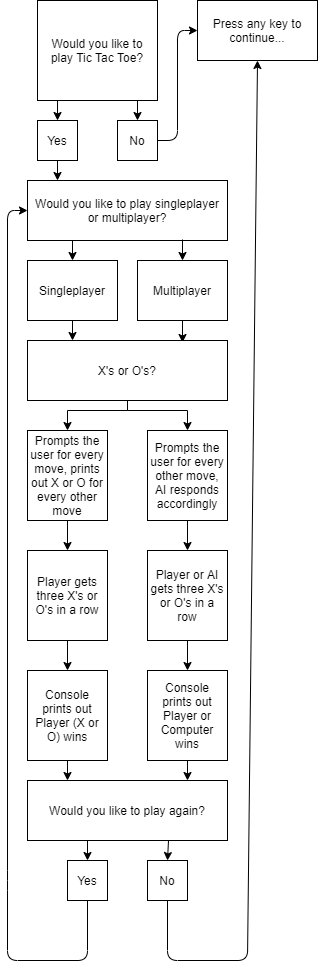

The diagram above was exported from draw.io. Its source (the exported page's mxGraphModel, read from the mxfile embedded in the PNG):
<mxGraphModel dx="1422" dy="713" grid="1" gridSize="10" guides="1" tooltips="1" connect="1" arrows="1" fold="1" page="1" pageScale="1" pageWidth="850" pageHeight="1100" math="0" shadow="0">
  <root>
    <mxCell id="0" />
    <mxCell id="1" parent="0" />
    <mxCell id="_OHgWAw2nYJfRaqndU2Z-4" value="Would you like to play Tic Tac Toe?" style="rounded=0;whiteSpace=wrap;html=1;" parent="1" vertex="1">
      <mxGeometry x="40" y="40" width="120" height="100" as="geometry" />
    </mxCell>
    <mxCell id="_OHgWAw2nYJfRaqndU2Z-7" value="Yes" style="rounded=0;whiteSpace=wrap;html=1;" parent="1" vertex="1">
      <mxGeometry x="40" y="160" width="40" height="40" as="geometry" />
    </mxCell>
    <mxCell id="_OHgWAw2nYJfRaqndU2Z-9" value="No" style="rounded=0;whiteSpace=wrap;html=1;" parent="1" vertex="1">
      <mxGeometry x="120" y="160" width="40" height="40" as="geometry" />
    </mxCell>
    <mxCell id="_OHgWAw2nYJfRaqndU2Z-10" value="Press any key to continue..." style="rounded=0;whiteSpace=wrap;html=1;" parent="1" vertex="1">
      <mxGeometry x="200" y="40" width="120" height="60" as="geometry" />
    </mxCell>
    <mxCell id="_OHgWAw2nYJfRaqndU2Z-12" value="" style="endArrow=classic;html=1;entryX=0;entryY=0.5;entryDx=0;entryDy=0;exitX=1;exitY=0.5;exitDx=0;exitDy=0;" parent="1" source="_OHgWAw2nYJfRaqndU2Z-9" target="_OHgWAw2nYJfRaqndU2Z-10" edge="1">
      <mxGeometry width="50" height="50" relative="1" as="geometry">
        <mxPoint x="180" y="70" as="sourcePoint" />
        <mxPoint x="180" y="180" as="targetPoint" />
        <Array as="points">
          <mxPoint x="180" y="180" />
          <mxPoint x="180" y="70" />
        </Array>
      </mxGeometry>
    </mxCell>
    <mxCell id="_OHgWAw2nYJfRaqndU2Z-24" value="Would you like to play singleplayer or multiplayer?" style="rounded=0;whiteSpace=wrap;html=1;" parent="1" vertex="1">
      <mxGeometry x="30" y="220" width="200" height="60" as="geometry" />
    </mxCell>
    <mxCell id="_OHgWAw2nYJfRaqndU2Z-26" value="Singleplayer" style="rounded=0;whiteSpace=wrap;html=1;" parent="1" vertex="1">
      <mxGeometry x="30" y="300" width="90" height="60" as="geometry" />
    </mxCell>
    <mxCell id="_OHgWAw2nYJfRaqndU2Z-28" value="" style="endArrow=classic;html=1;exitX=0.167;exitY=1;exitDx=0;exitDy=0;exitPerimeter=0;" parent="1" source="_OHgWAw2nYJfRaqndU2Z-4" edge="1">
      <mxGeometry width="50" height="50" relative="1" as="geometry">
        <mxPoint x="50" y="290" as="sourcePoint" />
        <mxPoint x="60" y="160" as="targetPoint" />
      </mxGeometry>
    </mxCell>
    <mxCell id="_OHgWAw2nYJfRaqndU2Z-30" value="" style="endArrow=classic;html=1;entryX=0.5;entryY=0;entryDx=0;entryDy=0;" parent="1" target="_OHgWAw2nYJfRaqndU2Z-9" edge="1">
      <mxGeometry width="50" height="50" relative="1" as="geometry">
        <mxPoint x="140" y="140" as="sourcePoint" />
        <mxPoint x="70" y="170" as="targetPoint" />
      </mxGeometry>
    </mxCell>
    <mxCell id="_OHgWAw2nYJfRaqndU2Z-32" value="Multiplayer" style="rounded=0;whiteSpace=wrap;html=1;" parent="1" vertex="1">
      <mxGeometry x="140" y="300" width="90" height="60" as="geometry" />
    </mxCell>
    <mxCell id="_OHgWAw2nYJfRaqndU2Z-35" value="" style="endArrow=classic;html=1;exitX=0.5;exitY=1;exitDx=0;exitDy=0;" parent="1" source="_OHgWAw2nYJfRaqndU2Z-7" edge="1">
      <mxGeometry width="50" height="50" relative="1" as="geometry">
        <mxPoint x="190" y="460" as="sourcePoint" />
        <mxPoint x="60" y="220" as="targetPoint" />
      </mxGeometry>
    </mxCell>
    <mxCell id="_OHgWAw2nYJfRaqndU2Z-36" value="" style="endArrow=classic;html=1;entryX=0.5;entryY=0;entryDx=0;entryDy=0;" parent="1" target="_OHgWAw2nYJfRaqndU2Z-26" edge="1">
      <mxGeometry width="50" height="50" relative="1" as="geometry">
        <mxPoint x="75" y="280" as="sourcePoint" />
        <mxPoint x="150" y="170" as="targetPoint" />
      </mxGeometry>
    </mxCell>
    <mxCell id="_OHgWAw2nYJfRaqndU2Z-37" value="" style="endArrow=classic;html=1;entryX=0.5;entryY=0;entryDx=0;entryDy=0;" parent="1" target="_OHgWAw2nYJfRaqndU2Z-32" edge="1">
      <mxGeometry width="50" height="50" relative="1" as="geometry">
        <mxPoint x="185" y="279" as="sourcePoint" />
        <mxPoint x="85" y="310" as="targetPoint" />
      </mxGeometry>
    </mxCell>
    <mxCell id="yqqRujobZLMsbuqK5CY9-34" style="edgeStyle=orthogonalEdgeStyle;rounded=0;orthogonalLoop=1;jettySize=auto;html=1;" parent="1" source="yqqRujobZLMsbuqK5CY9-1" target="yqqRujobZLMsbuqK5CY9-26" edge="1">
      <mxGeometry relative="1" as="geometry" />
    </mxCell>
    <mxCell id="yqqRujobZLMsbuqK5CY9-1" value="Prompts the user for every move, prints out X or O for every other move" style="rounded=0;whiteSpace=wrap;html=1;" parent="1" vertex="1">
      <mxGeometry x="30" y="470" width="80" height="90" as="geometry" />
    </mxCell>
    <mxCell id="yqqRujobZLMsbuqK5CY9-2" value="" style="endArrow=classic;html=1;exitX=0.5;exitY=1;exitDx=0;exitDy=0;" parent="1" source="_OHgWAw2nYJfRaqndU2Z-26" edge="1">
      <mxGeometry width="50" height="50" relative="1" as="geometry">
        <mxPoint x="195" y="289" as="sourcePoint" />
        <mxPoint x="75" y="380" as="targetPoint" />
      </mxGeometry>
    </mxCell>
    <mxCell id="yqqRujobZLMsbuqK5CY9-36" style="edgeStyle=orthogonalEdgeStyle;rounded=0;orthogonalLoop=1;jettySize=auto;html=1;" parent="1" source="yqqRujobZLMsbuqK5CY9-4" target="yqqRujobZLMsbuqK5CY9-30" edge="1">
      <mxGeometry relative="1" as="geometry" />
    </mxCell>
    <mxCell id="yqqRujobZLMsbuqK5CY9-4" value="Prompts the user for every other move, AI responds accordingly" style="rounded=0;whiteSpace=wrap;html=1;" parent="1" vertex="1">
      <mxGeometry x="150" y="470" width="80" height="90" as="geometry" />
    </mxCell>
    <mxCell id="yqqRujobZLMsbuqK5CY9-8" value="" style="endArrow=classic;html=1;exitX=0.5;exitY=1;exitDx=0;exitDy=0;" parent="1" source="_OHgWAw2nYJfRaqndU2Z-32" edge="1">
      <mxGeometry width="50" height="50" relative="1" as="geometry">
        <mxPoint x="85" y="370" as="sourcePoint" />
        <mxPoint x="185" y="382" as="targetPoint" />
      </mxGeometry>
    </mxCell>
    <mxCell id="yqqRujobZLMsbuqK5CY9-17" style="edgeStyle=orthogonalEdgeStyle;rounded=0;orthogonalLoop=1;jettySize=auto;html=1;" parent="1" source="yqqRujobZLMsbuqK5CY9-14" target="yqqRujobZLMsbuqK5CY9-1" edge="1">
      <mxGeometry relative="1" as="geometry">
        <Array as="points">
          <mxPoint x="130" y="450" />
          <mxPoint x="70" y="450" />
        </Array>
      </mxGeometry>
    </mxCell>
    <mxCell id="yqqRujobZLMsbuqK5CY9-22" style="edgeStyle=orthogonalEdgeStyle;rounded=0;orthogonalLoop=1;jettySize=auto;html=1;" parent="1" source="yqqRujobZLMsbuqK5CY9-14" target="yqqRujobZLMsbuqK5CY9-4" edge="1">
      <mxGeometry relative="1" as="geometry">
        <Array as="points">
          <mxPoint x="130" y="450" />
          <mxPoint x="190" y="450" />
        </Array>
      </mxGeometry>
    </mxCell>
    <mxCell id="yqqRujobZLMsbuqK5CY9-14" value="X's or O's?" style="rounded=0;whiteSpace=wrap;html=1;" parent="1" vertex="1">
      <mxGeometry x="30" y="380" width="200" height="60" as="geometry" />
    </mxCell>
    <mxCell id="yqqRujobZLMsbuqK5CY9-38" style="edgeStyle=orthogonalEdgeStyle;rounded=0;orthogonalLoop=1;jettySize=auto;html=1;entryX=0.5;entryY=0;entryDx=0;entryDy=0;" parent="1" source="yqqRujobZLMsbuqK5CY9-26" target="yqqRujobZLMsbuqK5CY9-32" edge="1">
      <mxGeometry relative="1" as="geometry" />
    </mxCell>
    <mxCell id="yqqRujobZLMsbuqK5CY9-26" value="Player gets three X's or O's in a row" style="rounded=0;whiteSpace=wrap;html=1;" parent="1" vertex="1">
      <mxGeometry x="30" y="590" width="80" height="90" as="geometry" />
    </mxCell>
    <mxCell id="yqqRujobZLMsbuqK5CY9-37" style="edgeStyle=orthogonalEdgeStyle;rounded=0;orthogonalLoop=1;jettySize=auto;html=1;" parent="1" source="yqqRujobZLMsbuqK5CY9-30" target="yqqRujobZLMsbuqK5CY9-33" edge="1">
      <mxGeometry relative="1" as="geometry" />
    </mxCell>
    <mxCell id="yqqRujobZLMsbuqK5CY9-30" value="Player or AI gets three X's or O's in a row" style="rounded=0;whiteSpace=wrap;html=1;" parent="1" vertex="1">
      <mxGeometry x="150" y="590" width="80" height="90" as="geometry" />
    </mxCell>
    <mxCell id="yqqRujobZLMsbuqK5CY9-32" value="Console prints out Player (X or O) wins" style="rounded=0;whiteSpace=wrap;html=1;" parent="1" vertex="1">
      <mxGeometry x="30" y="710" width="80" height="90" as="geometry" />
    </mxCell>
    <mxCell id="yqqRujobZLMsbuqK5CY9-33" value="Console prints out Player or Computer wins" style="rounded=0;whiteSpace=wrap;html=1;" parent="1" vertex="1">
      <mxGeometry x="150" y="710" width="80" height="90" as="geometry" />
    </mxCell>
    <mxCell id="yqqRujobZLMsbuqK5CY9-39" value="Would you like to play again?" style="rounded=0;whiteSpace=wrap;html=1;" parent="1" vertex="1">
      <mxGeometry x="30" y="820" width="200" height="60" as="geometry" />
    </mxCell>
    <mxCell id="yqqRujobZLMsbuqK5CY9-41" value="Yes" style="rounded=0;whiteSpace=wrap;html=1;" parent="1" vertex="1">
      <mxGeometry x="70" y="900" width="40" height="40" as="geometry" />
    </mxCell>
    <mxCell id="yqqRujobZLMsbuqK5CY9-42" value="No" style="rounded=0;whiteSpace=wrap;html=1;" parent="1" vertex="1">
      <mxGeometry x="150" y="900" width="40" height="40" as="geometry" />
    </mxCell>
    <mxCell id="yqqRujobZLMsbuqK5CY9-50" value="" style="endArrow=classic;html=1;exitX=0.3;exitY=1;exitDx=0;exitDy=0;entryX=0.5;entryY=0;entryDx=0;entryDy=0;exitPerimeter=0;" parent="1" source="yqqRujobZLMsbuqK5CY9-39" target="yqqRujobZLMsbuqK5CY9-41" edge="1">
      <mxGeometry width="50" height="50" relative="1" as="geometry">
        <mxPoint x="30" y="1010" as="sourcePoint" />
        <mxPoint x="80" y="960" as="targetPoint" />
      </mxGeometry>
    </mxCell>
    <mxCell id="yqqRujobZLMsbuqK5CY9-51" value="" style="endArrow=classic;html=1;exitX=0.705;exitY=1;exitDx=0;exitDy=0;entryX=0.5;entryY=0;entryDx=0;entryDy=0;exitPerimeter=0;" parent="1" source="yqqRujobZLMsbuqK5CY9-39" target="yqqRujobZLMsbuqK5CY9-42" edge="1">
      <mxGeometry width="50" height="50" relative="1" as="geometry">
        <mxPoint x="100" y="890" as="sourcePoint" />
        <mxPoint x="100" y="910" as="targetPoint" />
      </mxGeometry>
    </mxCell>
    <mxCell id="yqqRujobZLMsbuqK5CY9-52" value="" style="endArrow=classic;html=1;exitX=0.5;exitY=1;exitDx=0;exitDy=0;entryX=0.5;entryY=1;entryDx=0;entryDy=0;" parent="1" source="yqqRujobZLMsbuqK5CY9-42" target="_OHgWAw2nYJfRaqndU2Z-10" edge="1">
      <mxGeometry width="50" height="50" relative="1" as="geometry">
        <mxPoint x="30" y="1010" as="sourcePoint" />
        <mxPoint x="310" y="370" as="targetPoint" />
        <Array as="points">
          <mxPoint x="170" y="1000" />
          <mxPoint x="250" y="1000" />
        </Array>
      </mxGeometry>
    </mxCell>
    <mxCell id="yqqRujobZLMsbuqK5CY9-53" value="" style="endArrow=classic;html=1;exitX=0.5;exitY=1;exitDx=0;exitDy=0;entryX=0;entryY=0.5;entryDx=0;entryDy=0;" parent="1" source="yqqRujobZLMsbuqK5CY9-41" target="_OHgWAw2nYJfRaqndU2Z-24" edge="1">
      <mxGeometry width="50" height="50" relative="1" as="geometry">
        <mxPoint x="30" y="1080" as="sourcePoint" />
        <mxPoint y="250" as="targetPoint" />
        <Array as="points">
          <mxPoint x="90" y="1000" />
          <mxPoint x="10" y="1000" />
          <mxPoint x="10" y="920" />
          <mxPoint x="10" y="250" />
        </Array>
      </mxGeometry>
    </mxCell>
    <mxCell id="yqqRujobZLMsbuqK5CY9-54" value="" style="endArrow=classic;html=1;exitX=0.5;exitY=1;exitDx=0;exitDy=0;" parent="1" source="yqqRujobZLMsbuqK5CY9-33" edge="1">
      <mxGeometry width="50" height="50" relative="1" as="geometry">
        <mxPoint x="530" y="730" as="sourcePoint" />
        <mxPoint x="190" y="820" as="targetPoint" />
      </mxGeometry>
    </mxCell>
    <mxCell id="yqqRujobZLMsbuqK5CY9-55" value="" style="endArrow=classic;html=1;exitX=0.5;exitY=1;exitDx=0;exitDy=0;entryX=0.2;entryY=0;entryDx=0;entryDy=0;entryPerimeter=0;" parent="1" source="yqqRujobZLMsbuqK5CY9-32" target="yqqRujobZLMsbuqK5CY9-39" edge="1">
      <mxGeometry width="50" height="50" relative="1" as="geometry">
        <mxPoint x="200" y="810" as="sourcePoint" />
        <mxPoint x="198" y="829" as="targetPoint" />
      </mxGeometry>
    </mxCell>
  </root>
</mxGraphModel>